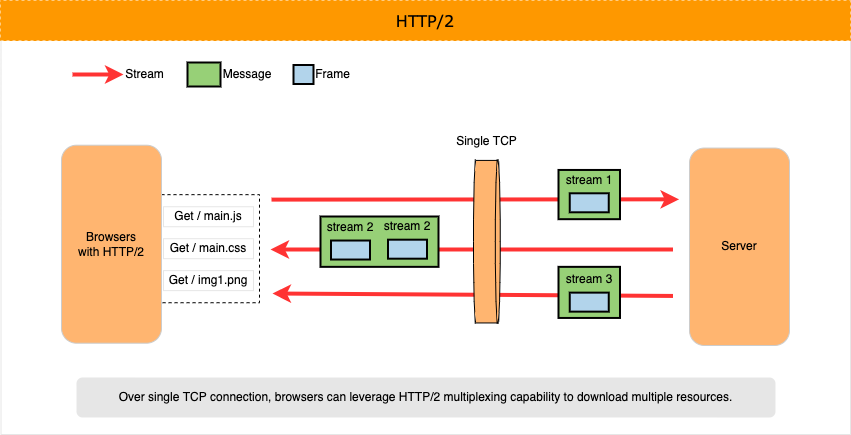

The diagram above was exported from draw.io. Its source (the exported page's mxGraphModel, read from the mxfile embedded in the PNG):
<mxGraphModel dx="1510" dy="967" grid="0" gridSize="10" guides="1" tooltips="1" connect="1" arrows="1" fold="1" page="1" pageScale="1" pageWidth="850" pageHeight="1100" math="0" shadow="0">
  <root>
    <mxCell id="0" />
    <mxCell id="1" parent="0" />
    <mxCell id="2" value="" style="rounded=0;whiteSpace=wrap;html=1;strokeColor=#E6E6E6;" vertex="1" parent="1">
      <mxGeometry x="0.5" y="565" width="849.5" height="396" as="geometry" />
    </mxCell>
    <mxCell id="3" value="" style="rounded=0;whiteSpace=wrap;html=1;shadow=0;dashed=1;strokeColor=default;fillColor=none;" vertex="1" parent="1">
      <mxGeometry x="161" y="721.1500000000001" width="98" height="108.07" as="geometry" />
    </mxCell>
    <mxCell id="4" value="HTTP/2" style="rounded=0;whiteSpace=wrap;html=1;shadow=0;dashed=1;fontFamily=Verdana;fontSize=16;strokeColor=#FE9800;strokeWidth=1;fillColor=#FE9800;fontStyle=0" vertex="1" parent="1">
      <mxGeometry y="527" width="850" height="40" as="geometry" />
    </mxCell>
    <mxCell id="5" value="Over single TCP connection, browsers can leverage HTTP/2 multiplexing capability to download multiple resources." style="rounded=1;whiteSpace=wrap;html=1;strokeColor=none;fillColor=#E6E6E6;" vertex="1" parent="1">
      <mxGeometry x="76" y="904" width="699" height="40" as="geometry" />
    </mxCell>
    <mxCell id="6" value="" style="endArrow=classic;html=1;rounded=0;strokeColor=#FF3333;strokeWidth=4;startArrow=none;startFill=0;" edge="1" parent="1">
      <mxGeometry width="50" height="50" relative="1" as="geometry">
        <mxPoint x="72" y="601" as="sourcePoint" />
        <mxPoint x="123" y="601" as="targetPoint" />
      </mxGeometry>
    </mxCell>
    <mxCell id="7" value="Stream" style="text;html=1;strokeColor=none;fillColor=none;align=center;verticalAlign=middle;whiteSpace=wrap;rounded=0;shadow=0;" vertex="1" parent="1">
      <mxGeometry x="121" y="586" width="47" height="30" as="geometry" />
    </mxCell>
    <mxCell id="8" value="" style="rounded=0;whiteSpace=wrap;html=1;shadow=0;strokeColor=default;fillColor=#97D077;strokeWidth=2;" vertex="1" parent="1">
      <mxGeometry x="187" y="589" width="33" height="24" as="geometry" />
    </mxCell>
    <mxCell id="9" value="Message" style="text;html=1;strokeColor=none;fillColor=none;align=center;verticalAlign=middle;whiteSpace=wrap;rounded=0;shadow=0;" vertex="1" parent="1">
      <mxGeometry x="220" y="586" width="54" height="30" as="geometry" />
    </mxCell>
    <mxCell id="10" value="" style="rounded=0;whiteSpace=wrap;html=1;shadow=0;strokeColor=default;strokeWidth=2;fillColor=#B2D4EB;" vertex="1" parent="1">
      <mxGeometry x="293" y="591.5" width="20" height="19" as="geometry" />
    </mxCell>
    <mxCell id="11" value="Frame" style="text;html=1;strokeColor=none;fillColor=none;align=center;verticalAlign=middle;whiteSpace=wrap;rounded=0;shadow=0;" vertex="1" parent="1">
      <mxGeometry x="313" y="586" width="39" height="30" as="geometry" />
    </mxCell>
    <mxCell id="12" value="" style="endArrow=classic;html=1;rounded=0;entryX=0.765;entryY=0.706;entryDx=0;entryDy=0;strokeColor=#FF3333;strokeWidth=4;entryPerimeter=0;startArrow=none;startFill=0;" edge="1" parent="1">
      <mxGeometry width="50" height="50" relative="1" as="geometry">
        <mxPoint x="271" y="726.1100000000001" as="sourcePoint" />
        <mxPoint x="678.5" y="725.8200000000002" as="targetPoint" />
      </mxGeometry>
    </mxCell>
    <mxCell id="13" value="Browsers&lt;br&gt;with HTTP/2" style="rounded=1;whiteSpace=wrap;html=1;shadow=0;strokeColor=#CCCCCC;strokeWidth=1;fillColor=#FFB570;" vertex="1" parent="1">
      <mxGeometry x="61" y="671.7" width="100" height="198" as="geometry" />
    </mxCell>
    <mxCell id="14" value="Server" style="rounded=1;whiteSpace=wrap;html=1;shadow=0;strokeColor=#CCCCCC;strokeWidth=1;fillColor=#FFB570;" vertex="1" parent="1">
      <mxGeometry x="689" y="674.54" width="100" height="197.46" as="geometry" />
    </mxCell>
    <mxCell id="15" style="edgeStyle=orthogonalEdgeStyle;rounded=0;orthogonalLoop=1;jettySize=auto;html=1;exitX=0.5;exitY=1;exitDx=0;exitDy=0;exitPerimeter=0;" edge="1" parent="1">
      <mxGeometry relative="1" as="geometry">
        <mxPoint x="461" y="833.0700000000004" as="sourcePoint" />
        <mxPoint x="461" y="833.0700000000004" as="targetPoint" />
      </mxGeometry>
    </mxCell>
    <mxCell id="16" value="Get / main.js" style="text;html=1;strokeColor=#E6E6E6;fillColor=none;align=center;verticalAlign=middle;whiteSpace=wrap;rounded=0;shadow=0;" vertex="1" parent="1">
      <mxGeometry x="163" y="733.25" width="90" height="20" as="geometry" />
    </mxCell>
    <mxCell id="17" value="Get / main.css" style="text;html=1;strokeColor=#E6E6E6;fillColor=none;align=center;verticalAlign=middle;whiteSpace=wrap;rounded=0;shadow=0;" vertex="1" parent="1">
      <mxGeometry x="163" y="765.1799999999998" width="90" height="20" as="geometry" />
    </mxCell>
    <mxCell id="18" value="Get / img1.png" style="text;html=1;strokeColor=#E6E6E6;fillColor=none;align=center;verticalAlign=middle;whiteSpace=wrap;rounded=0;shadow=0;" vertex="1" parent="1">
      <mxGeometry x="163" y="797.1199999999999" width="90" height="20" as="geometry" />
    </mxCell>
    <mxCell id="19" value="Single TCP" style="text;html=1;strokeColor=none;fillColor=none;align=center;verticalAlign=middle;whiteSpace=wrap;rounded=0;shadow=0;dashed=1;" vertex="1" parent="1">
      <mxGeometry x="449.88" y="658" width="73" height="20" as="geometry" />
    </mxCell>
    <mxCell id="20" value="" style="endArrow=classic;html=1;rounded=0;strokeColor=#FF3333;strokeWidth=4;startArrow=none;startFill=0;" edge="1" parent="1">
      <mxGeometry width="50" height="50" relative="1" as="geometry">
        <mxPoint x="672.5" y="775.9900000000005" as="sourcePoint" />
        <mxPoint x="270" y="776" as="targetPoint" />
      </mxGeometry>
    </mxCell>
    <mxCell id="21" value="" style="endArrow=classic;html=1;rounded=0;strokeColor=#FF3333;strokeWidth=4;startArrow=none;startFill=0;" edge="1" parent="1">
      <mxGeometry width="50" height="50" relative="1" as="geometry">
        <mxPoint x="672.5" y="822.4400000000003" as="sourcePoint" />
        <mxPoint x="272" y="820" as="targetPoint" />
      </mxGeometry>
    </mxCell>
    <mxCell id="22" value="" style="strokeWidth=1;html=1;shape=mxgraph.flowchart.direct_data;whiteSpace=wrap;rounded=1;shadow=0;fillColor=#FFB570;" vertex="1" parent="1">
      <mxGeometry x="473" y="686.91" width="26.75" height="162.54" as="geometry" />
    </mxCell>
    <mxCell id="23" value="" style="rounded=0;whiteSpace=wrap;html=1;shadow=0;strokeColor=default;fillColor=#97D077;strokeWidth=2;" vertex="1" parent="1">
      <mxGeometry x="558" y="696.45" width="61.5" height="49.23" as="geometry" />
    </mxCell>
    <mxCell id="24" value="" style="rounded=0;whiteSpace=wrap;html=1;shadow=0;strokeColor=default;strokeWidth=2;fillColor=#B2D4EB;" vertex="1" parent="1">
      <mxGeometry x="569.25" y="719.7899999999998" width="39" height="19" as="geometry" />
    </mxCell>
    <mxCell id="25" value="stream 1" style="text;html=1;strokeColor=none;fillColor=none;align=center;verticalAlign=middle;whiteSpace=wrap;rounded=0;shadow=0;" vertex="1" parent="1">
      <mxGeometry x="561.75" y="696.1100000000004" width="54" height="21" as="geometry" />
    </mxCell>
    <mxCell id="26" value="" style="rounded=0;whiteSpace=wrap;html=1;shadow=0;strokeColor=default;fillColor=#97D077;strokeWidth=2;" vertex="1" parent="1">
      <mxGeometry x="320" y="743" width="118" height="50.35" as="geometry" />
    </mxCell>
    <mxCell id="27" value="" style="rounded=0;whiteSpace=wrap;html=1;shadow=0;strokeColor=default;strokeWidth=2;fillColor=#B2D4EB;" vertex="1" parent="1">
      <mxGeometry x="330.5" y="767.0300000000002" width="39" height="19" as="geometry" />
    </mxCell>
    <mxCell id="28" value="stream 2" style="text;html=1;strokeColor=none;fillColor=none;align=center;verticalAlign=middle;whiteSpace=wrap;rounded=0;shadow=0;" vertex="1" parent="1">
      <mxGeometry x="323" y="745.6800000000001" width="54" height="16.35" as="geometry" />
    </mxCell>
    <mxCell id="29" value="" style="rounded=0;whiteSpace=wrap;html=1;shadow=0;strokeColor=default;strokeWidth=2;fillColor=#B2D4EB;" vertex="1" parent="1">
      <mxGeometry x="387.5" y="766.1800000000003" width="39" height="19" as="geometry" />
    </mxCell>
    <mxCell id="30" value="stream 2" style="text;html=1;strokeColor=none;fillColor=none;align=center;verticalAlign=middle;whiteSpace=wrap;rounded=0;shadow=0;" vertex="1" parent="1">
      <mxGeometry x="380" y="744.8300000000002" width="54" height="17.32" as="geometry" />
    </mxCell>
    <mxCell id="31" value="" style="rounded=0;whiteSpace=wrap;html=1;shadow=0;strokeColor=default;fillColor=#97D077;strokeWidth=2;" vertex="1" parent="1">
      <mxGeometry x="558" y="793.35" width="61.5" height="51.1" as="geometry" />
    </mxCell>
    <mxCell id="32" value="" style="rounded=0;whiteSpace=wrap;html=1;shadow=0;strokeColor=default;strokeWidth=2;fillColor=#B2D4EB;" vertex="1" parent="1">
      <mxGeometry x="569.25" y="819.13" width="39" height="19" as="geometry" />
    </mxCell>
    <mxCell id="33" value="stream 3" style="text;html=1;strokeColor=none;fillColor=none;align=center;verticalAlign=middle;whiteSpace=wrap;rounded=0;shadow=0;" vertex="1" parent="1">
      <mxGeometry x="561.75" y="795.4499999999999" width="54" height="21" as="geometry" />
    </mxCell>
  </root>
</mxGraphModel>